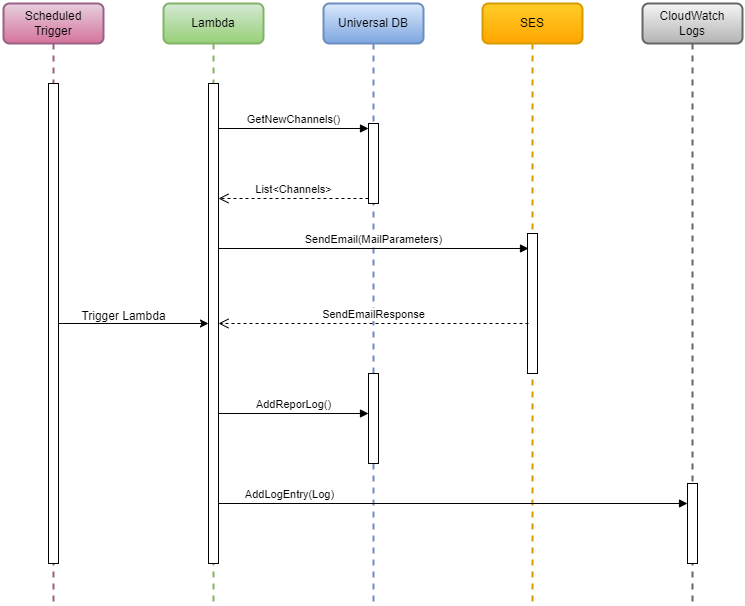

The diagram above was exported from draw.io. Its source (the exported page's mxGraphModel, read from the mxfile embedded in the PNG):
<mxGraphModel dx="880" dy="532" grid="1" gridSize="10" guides="1" tooltips="1" connect="1" arrows="1" fold="1" page="1" pageScale="1" pageWidth="1100" pageHeight="850" math="0" shadow="0">
  <root>
    <mxCell id="0" />
    <mxCell id="1" parent="0" />
    <mxCell id="0DhM-eU6NFH7G5UDxQWF-1" value="Lambda" style="shape=umlLifeline;perimeter=lifelinePerimeter;whiteSpace=wrap;html=1;container=1;dropTarget=0;collapsible=0;recursiveResize=0;outlineConnect=0;portConstraint=eastwest;newEdgeStyle={&quot;edgeStyle&quot;:&quot;elbowEdgeStyle&quot;,&quot;elbow&quot;:&quot;vertical&quot;,&quot;curved&quot;:0,&quot;rounded&quot;:0};strokeWidth=2;fillColor=#d5e8d4;gradientColor=#97d077;strokeColor=#82b366;rounded=1;shadow=0;glass=0;" parent="1" vertex="1">
      <mxGeometry x="280" y="80" width="100" height="600" as="geometry" />
    </mxCell>
    <mxCell id="LNtO-cqqQEX49Jt9hzPX-5" value="" style="html=1;points=[[0,0,0,0,5],[0,1,0,0,-5],[1,0,0,0,5],[1,1,0,0,-5]];perimeter=orthogonalPerimeter;outlineConnect=0;targetShapes=umlLifeline;portConstraint=eastwest;newEdgeStyle={&quot;curved&quot;:0,&quot;rounded&quot;:0};" parent="0DhM-eU6NFH7G5UDxQWF-1" vertex="1">
      <mxGeometry x="45" y="80" width="10" height="480" as="geometry" />
    </mxCell>
    <mxCell id="0DhM-eU6NFH7G5UDxQWF-2" value="Universal DB" style="shape=umlLifeline;perimeter=lifelinePerimeter;whiteSpace=wrap;html=1;container=1;dropTarget=0;collapsible=0;recursiveResize=0;outlineConnect=0;portConstraint=eastwest;newEdgeStyle={&quot;edgeStyle&quot;:&quot;elbowEdgeStyle&quot;,&quot;elbow&quot;:&quot;vertical&quot;,&quot;curved&quot;:0,&quot;rounded&quot;:0};strokeWidth=2;fillColor=#dae8fc;gradientColor=#7ea6e0;strokeColor=#6c8ebf;rounded=1;shadow=0;glass=0;" parent="1" vertex="1">
      <mxGeometry x="440" y="80" width="100" height="600" as="geometry" />
    </mxCell>
    <mxCell id="LNtO-cqqQEX49Jt9hzPX-6" value="" style="html=1;points=[[0,0,0,0,5],[0,1,0,0,-5],[1,0,0,0,5],[1,1,0,0,-5]];perimeter=orthogonalPerimeter;outlineConnect=0;targetShapes=umlLifeline;portConstraint=eastwest;newEdgeStyle={&quot;curved&quot;:0,&quot;rounded&quot;:0};" parent="0DhM-eU6NFH7G5UDxQWF-2" vertex="1">
      <mxGeometry x="45" y="120" width="10" height="80" as="geometry" />
    </mxCell>
    <mxCell id="ZVTcPb_TioCnOxeZLeT5-1" value="" style="html=1;points=[[0,0,0,0,5],[0,1,0,0,-5],[1,0,0,0,5],[1,1,0,0,-5]];perimeter=orthogonalPerimeter;outlineConnect=0;targetShapes=umlLifeline;portConstraint=eastwest;newEdgeStyle={&quot;curved&quot;:0,&quot;rounded&quot;:0};" parent="0DhM-eU6NFH7G5UDxQWF-2" vertex="1">
      <mxGeometry x="45" y="370" width="10" height="90" as="geometry" />
    </mxCell>
    <mxCell id="LNtO-cqqQEX49Jt9hzPX-2" value="SES" style="shape=umlLifeline;perimeter=lifelinePerimeter;whiteSpace=wrap;html=1;container=1;dropTarget=0;collapsible=0;recursiveResize=0;outlineConnect=0;portConstraint=eastwest;newEdgeStyle={&quot;edgeStyle&quot;:&quot;elbowEdgeStyle&quot;,&quot;elbow&quot;:&quot;vertical&quot;,&quot;curved&quot;:0,&quot;rounded&quot;:0};strokeWidth=2;fillColor=#ffcd28;gradientColor=#ffa500;strokeColor=#d79b00;rounded=1;shadow=0;glass=0;" parent="1" vertex="1">
      <mxGeometry x="599" y="80" width="100" height="600" as="geometry" />
    </mxCell>
    <mxCell id="LNtO-cqqQEX49Jt9hzPX-12" value="" style="html=1;points=[[0,0,0,0,5],[0,1,0,0,-5],[1,0,0,0,5],[1,1,0,0,-5]];perimeter=orthogonalPerimeter;outlineConnect=0;targetShapes=umlLifeline;portConstraint=eastwest;newEdgeStyle={&quot;curved&quot;:0,&quot;rounded&quot;:0};" parent="LNtO-cqqQEX49Jt9hzPX-2" vertex="1">
      <mxGeometry x="45" y="230" width="10" height="140" as="geometry" />
    </mxCell>
    <mxCell id="LNtO-cqqQEX49Jt9hzPX-3" value="CloudWatch&lt;br&gt;Logs" style="shape=umlLifeline;perimeter=lifelinePerimeter;whiteSpace=wrap;html=1;container=1;dropTarget=0;collapsible=0;recursiveResize=0;outlineConnect=0;portConstraint=eastwest;newEdgeStyle={&quot;edgeStyle&quot;:&quot;elbowEdgeStyle&quot;,&quot;elbow&quot;:&quot;vertical&quot;,&quot;curved&quot;:0,&quot;rounded&quot;:0};strokeWidth=2;fillColor=#f5f5f5;gradientColor=#b3b3b3;strokeColor=#666666;rounded=1;shadow=0;glass=0;" parent="1" vertex="1">
      <mxGeometry x="759" y="80" width="100" height="600" as="geometry" />
    </mxCell>
    <mxCell id="LNtO-cqqQEX49Jt9hzPX-17" value="" style="html=1;points=[[0,0,0,0,5],[0,1,0,0,-5],[1,0,0,0,5],[1,1,0,0,-5]];perimeter=orthogonalPerimeter;outlineConnect=0;targetShapes=umlLifeline;portConstraint=eastwest;newEdgeStyle={&quot;curved&quot;:0,&quot;rounded&quot;:0};" parent="LNtO-cqqQEX49Jt9hzPX-3" vertex="1">
      <mxGeometry x="45" y="480" width="10" height="80" as="geometry" />
    </mxCell>
    <mxCell id="LNtO-cqqQEX49Jt9hzPX-7" value="GetNewChannels()" style="html=1;verticalAlign=bottom;endArrow=block;curved=0;rounded=0;entryX=0;entryY=0;entryDx=0;entryDy=5;" parent="1" source="LNtO-cqqQEX49Jt9hzPX-5" target="LNtO-cqqQEX49Jt9hzPX-6" edge="1">
      <mxGeometry relative="1" as="geometry">
        <mxPoint x="415" y="205" as="sourcePoint" />
      </mxGeometry>
    </mxCell>
    <mxCell id="LNtO-cqqQEX49Jt9hzPX-8" value="List&amp;lt;Channels&amp;gt;" style="html=1;verticalAlign=bottom;endArrow=open;dashed=1;endSize=8;curved=0;rounded=0;exitX=0;exitY=1;exitDx=0;exitDy=-5;" parent="1" source="LNtO-cqqQEX49Jt9hzPX-6" target="LNtO-cqqQEX49Jt9hzPX-5" edge="1">
      <mxGeometry relative="1" as="geometry">
        <mxPoint x="415" y="275" as="targetPoint" />
      </mxGeometry>
    </mxCell>
    <mxCell id="LNtO-cqqQEX49Jt9hzPX-10" value="SendEmail(MailParameters)" style="html=1;verticalAlign=bottom;endArrow=block;curved=0;rounded=0;entryX=0;entryY=0;entryDx=0;entryDy=5;" parent="1" source="LNtO-cqqQEX49Jt9hzPX-5" edge="1">
      <mxGeometry relative="1" as="geometry">
        <mxPoint x="575" y="325" as="sourcePoint" />
        <mxPoint x="645" y="325.0000000000002" as="targetPoint" />
      </mxGeometry>
    </mxCell>
    <mxCell id="LNtO-cqqQEX49Jt9hzPX-11" value="SendEmailResponse" style="html=1;verticalAlign=bottom;endArrow=open;dashed=1;endSize=8;curved=0;rounded=0;exitX=0;exitY=1;exitDx=0;exitDy=-5;" parent="1" edge="1">
      <mxGeometry relative="1" as="geometry">
        <mxPoint x="335" y="399.9999999999998" as="targetPoint" />
        <mxPoint x="645" y="399.9999999999998" as="sourcePoint" />
      </mxGeometry>
    </mxCell>
    <mxCell id="LNtO-cqqQEX49Jt9hzPX-18" value="AddLogEntry(Log)" style="html=1;verticalAlign=bottom;endArrow=block;curved=0;rounded=0;entryX=0;entryY=0;entryDx=0;entryDy=5;" parent="1" edge="1">
      <mxGeometry x="-0.6984" relative="1" as="geometry">
        <mxPoint x="335" y="580" as="sourcePoint" />
        <mxPoint as="offset" />
        <mxPoint x="804" y="580" as="targetPoint" />
      </mxGeometry>
    </mxCell>
    <mxCell id="ZVTcPb_TioCnOxeZLeT5-2" value="AddReporLog()" style="html=1;verticalAlign=bottom;endArrow=block;curved=0;rounded=0;" parent="1" edge="1">
      <mxGeometry relative="1" as="geometry">
        <mxPoint x="335.00000000000006" y="490" as="sourcePoint" />
        <mxPoint x="485" y="490" as="targetPoint" />
      </mxGeometry>
    </mxCell>
    <mxCell id="ZVTcPb_TioCnOxeZLeT5-4" value="Scheduled&lt;br&gt;Trigger" style="shape=umlLifeline;perimeter=lifelinePerimeter;whiteSpace=wrap;html=1;container=1;dropTarget=0;collapsible=0;recursiveResize=0;outlineConnect=0;portConstraint=eastwest;newEdgeStyle={&quot;edgeStyle&quot;:&quot;elbowEdgeStyle&quot;,&quot;elbow&quot;:&quot;vertical&quot;,&quot;curved&quot;:0,&quot;rounded&quot;:0};strokeWidth=2;rounded=1;shadow=0;glass=0;fillColor=#e6d0de;gradientColor=#d5739d;strokeColor=#996185;" parent="1" vertex="1">
      <mxGeometry x="120" y="80" width="100" height="600" as="geometry" />
    </mxCell>
    <mxCell id="ZVTcPb_TioCnOxeZLeT5-5" value="" style="html=1;points=[[0,0,0,0,5],[0,1,0,0,-5],[1,0,0,0,5],[1,1,0,0,-5]];perimeter=orthogonalPerimeter;outlineConnect=0;targetShapes=umlLifeline;portConstraint=eastwest;newEdgeStyle={&quot;curved&quot;:0,&quot;rounded&quot;:0};" parent="ZVTcPb_TioCnOxeZLeT5-4" vertex="1">
      <mxGeometry x="45" y="80" width="10" height="480" as="geometry" />
    </mxCell>
    <mxCell id="ZVTcPb_TioCnOxeZLeT5-6" style="edgeStyle=orthogonalEdgeStyle;rounded=0;orthogonalLoop=1;jettySize=auto;html=1;curved=0;" parent="1" source="ZVTcPb_TioCnOxeZLeT5-5" target="LNtO-cqqQEX49Jt9hzPX-5" edge="1">
      <mxGeometry relative="1" as="geometry" />
    </mxCell>
    <mxCell id="DbYnG-TSvJ7nXdE6mP5N-1" value="Trigger Lambda" style="text;html=1;align=center;verticalAlign=middle;resizable=0;points=[];autosize=1;strokeColor=none;fillColor=none;" parent="1" vertex="1">
      <mxGeometry x="185" y="378" width="110" height="30" as="geometry" />
    </mxCell>
  </root>
</mxGraphModel>